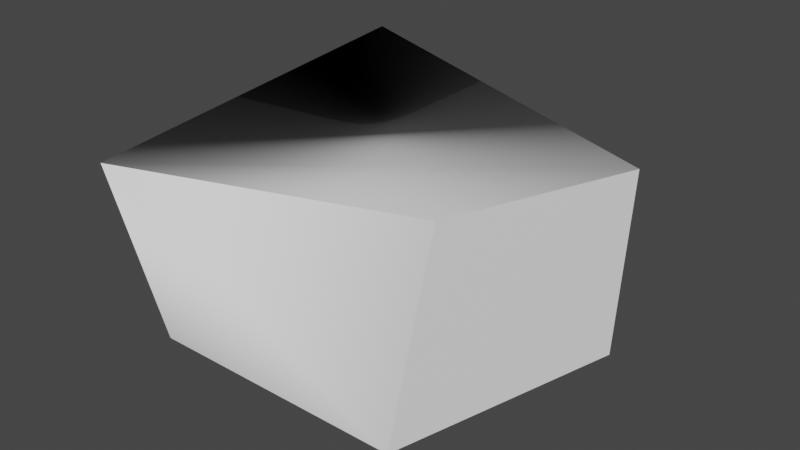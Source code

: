 # Source: small3.blend  (saved by Blender 3.4.6; exported with 4.5.12 LTS)
import bpy
from mathutils import Matrix  # noqa: F401  (used for matrix-valued properties, if any)

bpy.ops.wm.read_factory_settings(use_empty=True)
scene = bpy.context.scene
scene.name = 'Scene'

# ---- materials (node trees are filled in below, after node groups)
mat_frontcolor = bpy.data.materials.new('FrontColor')
mat_frontcolor.use_transparent_shadow = False
mat_frontcolor.diffuse_color = (1.0, 1.0, 1.0, 1.0)
mat_frontcolor.roughness = 0.5528
mat_frontcolor.specular_intensity = 1.0

# ---- material node trees
mat_frontcolor.use_nodes = True; mat_frontcolor.node_tree.nodes.clear()
_N = mat_frontcolor.node_tree.nodes; _L = mat_frontcolor.node_tree.links
n0 = _N.new('ShaderNodeBsdfPrincipled'); n0.name = 'Principled BSDF'; n0.location = (10, 300)
n0.distribution = 'GGX'
n0.subsurface_method = 'RANDOM_WALK_SKIN'
n0.inputs[0].default_value = (1.0, 1.0, 1.0, 1.0)
n0.inputs[2].default_value = 0.5528
n0.inputs[3].default_value = 1.45
n0.inputs[13].default_value = 1.0
n0.inputs[27].default_value = (0.0, 0.0, 0.0, 1.0)
n0.inputs[28].default_value = 1.0
n1 = _N.new('ShaderNodeOutputMaterial'); n1.name = 'Material Output'; n1.location = (300, 300)
n2 = _N.new('ShaderNodeNormalMap'); n2.name = 'Normal Map'; n2.location = (-300, -300)
n2.label = 'Normal/Map'
_L.new(n0.outputs[0], n1.inputs[0])
_L.new(n2.outputs[0], n0.inputs[5])
n1.is_active_output = True

# ---- world
world_world = bpy.data.worlds.new('World'); scene.world = world_world
world_world.use_nodes = True; world_world.node_tree.nodes.clear()
_N = world_world.node_tree.nodes; _L = world_world.node_tree.links
n0 = _N.new('ShaderNodeOutputWorld'); n0.name = 'World Output'; n0.location = (300, 300)
n1 = _N.new('ShaderNodeBackground'); n1.name = 'Background'; n1.location = (10, 300)
n1.inputs[0].default_value = (0.05088, 0.05088, 0.05088, 1.0)
_L.new(n1.outputs[0], n0.inputs[0])
n0.is_active_output = True
world_world.color = (0.05088, 0.05088, 0.05088)
world_world.use_sun_shadow = False
world_world.sun_shadow_jitter_overblur = 0.0

# ---- meshes
me_mesh1 = bpy.data.meshes.new('Mesh1')
me_mesh1.from_pydata([(445.6, 0.0, 0.0), (0.0, 328.0, 84.0), (0.0, 0.0, 0.0), (581.6, 328.0, -373.6), (465.0, 328.0, -72.54), (552.0, 0.0, -398.9), (0.0, 0.0, -648.0), (-116.0, 328.0, -648.0)], [], [(6, 2, 7), (2, 1, 7), (2, 6, 5, 0), (1, 4, 3), (1, 3, 7), (0, 5, 3, 4), (0, 4, 1, 2), (3, 5, 6, 7)])
me_mesh1.polygons.foreach_set('use_smooth', [1, 1, 1, 1, 1, 0, 0, 1])
_uv = me_mesh1.uv_layers.new(name='UVSet0')
_uv.uv.foreach_set('vector', [63.78, 0.0, 0.0, 0.0, 63.78, 34.24, 0.0, 0.0, 2.638, 33.22, 63.78, 34.24, 0.0, 0.0, 63.78, 0.0, -64.0, 7.15, 0.0, 0.0, 2.638, 33.22, 0.0, 0.0, 0.0, 0.0, 2.638, 33.22, 0.0, 0.0, 63.78, 34.24, 0.0, 0.0, -64.0, 7.15, 0.0, 0.0, -33.16, 41.74, 0.0, 0.0, -33.16, 41.74, 2.638, 33.22, 0.0, 0.0, 0.0, 0.0, 0.0, 0.0, 63.78, 0.0, 63.78, 34.24])
me_mesh1.materials.append(mat_frontcolor)
me_mesh1.update()
me_mesh1.normals_split_custom_set([tuple(v) for v in zip(*[iter([-0.4088, -0.8144, 0.4118, -0.8029, -0.5157, 0.2992, 0.132, -0.9435, -0.3038, -0.8029, -0.5157, 0.2992, -0.5589, -0.2356, 0.795, 0.132, -0.9435, -0.3038, -0.8029, -0.5157, 0.2992, -0.4088, -0.8144, 0.4118, 0.2806, -0.6876, -0.6697, 0.0, -1.0, 0.0, -0.5589, -0.2356, 0.795, 0.0, 1.0, 6.418e-08, 0.251, 0.7603, -0.5991, -0.5589, -0.2356, 0.795, 0.251, 0.7603, -0.5991, 0.132, -0.9435, -0.3038, 0.9517, -0.04919, 0.3032, 0.9517, -0.04919, 0.3032, 0.9517, -0.04919, 0.3032, 0.9517, -0.04919, 0.3032, 0.1694, -0.02221, 0.9853, 0.1694, -0.02221, 0.9853, 0.1455, 0.8511, 0.5044, 0.2931, -0.29, 0.911, 0.251, 0.7603, -0.5991, 0.2806, -0.6876, -0.6697, -0.4088, -0.8144, 0.4118, 0.132, -0.9435, -0.3038])] * 3)])

# ---- objects
ob_mesh1 = bpy.data.objects.new('Mesh1', me_mesh1)
ob_model = bpy.data.objects.new('Model', None)

# ---- transforms, parenting, visibility, modifiers, constraints
ob_mesh1.parent = ob_model
ob_mesh1.location = (0.0, 0.0, 0.0)
ob_mesh1.color = (0.8, 0.8, 0.8, 1.0)
ob_model.location = (0.0, 0.0, 0.0)
ob_model.rotation_euler = (1.571, -0.0, 0.0)
ob_model.scale = (0.01, 0.01, 0.01)
ob_model.color = (0.8, 0.8, 0.8, 1.0)

# ---- collection membership
scene.collection.objects.link(ob_mesh1)
scene.collection.objects.link(ob_model)

# ---- scene / render settings (as saved in the file)
scene.frame_start = 1; scene.frame_end = 250; scene.frame_set(1)
scene.render.engine = 'BLENDER_EEVEE_NEXT'
scene.render.fps = 30
scene.cycles.sampling_pattern = 'TABULATED_SOBOL'
scene.cycles.use_light_tree = False
scene.view_settings.view_transform = 'Filmic'
bpy.context.view_layer.update()

# ---- added for rendering (the .blend has no active camera and no usable light): camera, sun
cam_auto = bpy.data.cameras.new('AutoCamera')
cam_auto.lens = 50.0
cam_auto.sensor_width = 36.0
cam_auto.clip_end = 1000.0
ob_auto_camera = bpy.data.objects.new('AutoCamera', cam_auto)
scene.collection.objects.link(ob_auto_camera)
ob_auto_camera.location = (12.1638, -8.9828, 9.50853)
ob_auto_camera.rotation_euler = (1.09748, -7.21219e-08, 0.694738)
scene.camera = ob_auto_camera
light_auto_sun = bpy.data.lights.new('AutoSun', 'SUN')
light_auto_sun.energy = 3.0
light_auto_sun.angle = 0.0523599
ob_auto_sun = bpy.data.objects.new('AutoSun', light_auto_sun)
scene.collection.objects.link(ob_auto_sun)
ob_auto_sun.rotation_euler = (0.872665, 0.174533, 0.523599)
bpy.context.view_layer.update()
